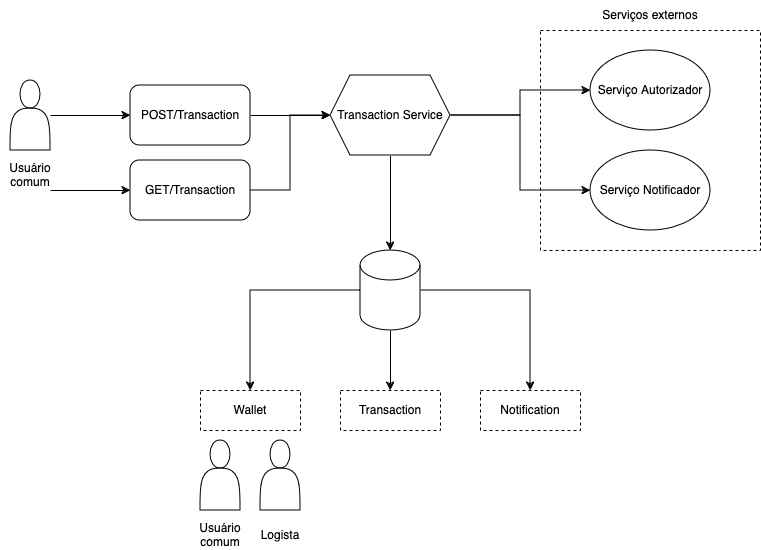

The diagram above was exported from draw.io. Its source (the exported page's mxGraphModel, read from the mxfile embedded in the PNG):
<mxGraphModel dx="1230" dy="793" grid="1" gridSize="10" guides="1" tooltips="1" connect="1" arrows="1" fold="1" page="1" pageScale="1" pageWidth="850" pageHeight="1100" math="0" shadow="0">
  <root>
    <mxCell id="0" />
    <mxCell id="1" parent="0" />
    <mxCell id="zzY0HvAgfwAQx9iD6STM-27" value="" style="whiteSpace=wrap;html=1;aspect=fixed;dashed=1;fillColor=none;" parent="1" vertex="1">
      <mxGeometry x="610" y="320" width="220" height="220" as="geometry" />
    </mxCell>
    <mxCell id="zzY0HvAgfwAQx9iD6STM-9" value="" style="edgeStyle=orthogonalEdgeStyle;rounded=0;orthogonalLoop=1;jettySize=auto;html=1;" parent="1" source="zzY0HvAgfwAQx9iD6STM-2" target="zzY0HvAgfwAQx9iD6STM-8" edge="1">
      <mxGeometry relative="1" as="geometry" />
    </mxCell>
    <mxCell id="zzY0HvAgfwAQx9iD6STM-2" value="POST/Transaction" style="rounded=1;whiteSpace=wrap;html=1;" parent="1" vertex="1">
      <mxGeometry x="200" y="375" width="120" height="60" as="geometry" />
    </mxCell>
    <mxCell id="zzY0HvAgfwAQx9iD6STM-4" value="" style="group" parent="1" vertex="1" connectable="0">
      <mxGeometry x="70" y="370" width="60" height="110" as="geometry" />
    </mxCell>
    <mxCell id="zzY0HvAgfwAQx9iD6STM-1" value="" style="shape=actor;whiteSpace=wrap;html=1;" parent="zzY0HvAgfwAQx9iD6STM-4" vertex="1">
      <mxGeometry x="10" width="40" height="70" as="geometry" />
    </mxCell>
    <mxCell id="zzY0HvAgfwAQx9iD6STM-3" value="Usuário comum" style="text;html=1;align=center;verticalAlign=middle;whiteSpace=wrap;rounded=0;" parent="zzY0HvAgfwAQx9iD6STM-4" vertex="1">
      <mxGeometry y="80" width="60" height="30" as="geometry" />
    </mxCell>
    <mxCell id="qgiIDYzgOl3mSGV79hvz-2" value="" style="edgeStyle=orthogonalEdgeStyle;rounded=0;orthogonalLoop=1;jettySize=auto;html=1;" edge="1" parent="zzY0HvAgfwAQx9iD6STM-4">
      <mxGeometry relative="1" as="geometry">
        <mxPoint x="50" y="110" as="sourcePoint" />
        <mxPoint x="130" y="110" as="targetPoint" />
      </mxGeometry>
    </mxCell>
    <mxCell id="zzY0HvAgfwAQx9iD6STM-5" value="" style="group" parent="1" vertex="1" connectable="0">
      <mxGeometry x="260" y="730" width="60" height="110" as="geometry" />
    </mxCell>
    <mxCell id="zzY0HvAgfwAQx9iD6STM-6" value="" style="shape=actor;whiteSpace=wrap;html=1;" parent="zzY0HvAgfwAQx9iD6STM-5" vertex="1">
      <mxGeometry x="10" width="40" height="70" as="geometry" />
    </mxCell>
    <mxCell id="zzY0HvAgfwAQx9iD6STM-7" value="Usuário comum" style="text;html=1;align=center;verticalAlign=middle;whiteSpace=wrap;rounded=0;" parent="zzY0HvAgfwAQx9iD6STM-5" vertex="1">
      <mxGeometry y="80" width="60" height="30" as="geometry" />
    </mxCell>
    <mxCell id="zzY0HvAgfwAQx9iD6STM-11" value="" style="edgeStyle=orthogonalEdgeStyle;rounded=0;orthogonalLoop=1;jettySize=auto;html=1;" parent="1" source="zzY0HvAgfwAQx9iD6STM-8" target="zzY0HvAgfwAQx9iD6STM-10" edge="1">
      <mxGeometry relative="1" as="geometry" />
    </mxCell>
    <mxCell id="zzY0HvAgfwAQx9iD6STM-32" value="" style="edgeStyle=orthogonalEdgeStyle;rounded=0;orthogonalLoop=1;jettySize=auto;html=1;entryX=0;entryY=0.5;entryDx=0;entryDy=0;" parent="1" source="zzY0HvAgfwAQx9iD6STM-8" target="zzY0HvAgfwAQx9iD6STM-25" edge="1">
      <mxGeometry relative="1" as="geometry" />
    </mxCell>
    <mxCell id="zzY0HvAgfwAQx9iD6STM-34" value="" style="edgeStyle=orthogonalEdgeStyle;rounded=0;orthogonalLoop=1;jettySize=auto;html=1;entryX=0;entryY=0.5;entryDx=0;entryDy=0;" parent="1" source="zzY0HvAgfwAQx9iD6STM-8" target="zzY0HvAgfwAQx9iD6STM-26" edge="1">
      <mxGeometry relative="1" as="geometry" />
    </mxCell>
    <mxCell id="zzY0HvAgfwAQx9iD6STM-8" value="Transaction Service" style="shape=hexagon;perimeter=hexagonPerimeter2;whiteSpace=wrap;html=1;fixedSize=1;" parent="1" vertex="1">
      <mxGeometry x="400" y="365" width="120" height="80" as="geometry" />
    </mxCell>
    <mxCell id="zzY0HvAgfwAQx9iD6STM-22" style="edgeStyle=orthogonalEdgeStyle;rounded=0;orthogonalLoop=1;jettySize=auto;html=1;entryX=0.5;entryY=0;entryDx=0;entryDy=0;" parent="1" source="zzY0HvAgfwAQx9iD6STM-10" target="zzY0HvAgfwAQx9iD6STM-13" edge="1">
      <mxGeometry relative="1" as="geometry" />
    </mxCell>
    <mxCell id="zzY0HvAgfwAQx9iD6STM-23" value="" style="edgeStyle=orthogonalEdgeStyle;rounded=0;orthogonalLoop=1;jettySize=auto;html=1;" parent="1" source="zzY0HvAgfwAQx9iD6STM-10" target="zzY0HvAgfwAQx9iD6STM-14" edge="1">
      <mxGeometry relative="1" as="geometry" />
    </mxCell>
    <mxCell id="zzY0HvAgfwAQx9iD6STM-24" style="edgeStyle=orthogonalEdgeStyle;rounded=0;orthogonalLoop=1;jettySize=auto;html=1;entryX=0.5;entryY=0;entryDx=0;entryDy=0;" parent="1" source="zzY0HvAgfwAQx9iD6STM-10" target="zzY0HvAgfwAQx9iD6STM-16" edge="1">
      <mxGeometry relative="1" as="geometry" />
    </mxCell>
    <mxCell id="zzY0HvAgfwAQx9iD6STM-10" value="" style="shape=cylinder3;whiteSpace=wrap;html=1;boundedLbl=1;backgroundOutline=1;size=15;" parent="1" vertex="1">
      <mxGeometry x="430" y="540" width="60" height="80" as="geometry" />
    </mxCell>
    <mxCell id="zzY0HvAgfwAQx9iD6STM-13" value="Wallet" style="whiteSpace=wrap;html=1;align=center;dashed=1;" parent="1" vertex="1">
      <mxGeometry x="270" y="680" width="100" height="40" as="geometry" />
    </mxCell>
    <mxCell id="zzY0HvAgfwAQx9iD6STM-14" value="Transaction" style="whiteSpace=wrap;html=1;align=center;dashed=1;" parent="1" vertex="1">
      <mxGeometry x="410" y="680" width="100" height="40" as="geometry" />
    </mxCell>
    <mxCell id="zzY0HvAgfwAQx9iD6STM-16" value="Notification" style="whiteSpace=wrap;html=1;align=center;dashed=1;" parent="1" vertex="1">
      <mxGeometry x="550" y="680" width="100" height="40" as="geometry" />
    </mxCell>
    <mxCell id="zzY0HvAgfwAQx9iD6STM-17" value="" style="group" parent="1" vertex="1" connectable="0">
      <mxGeometry x="320" y="730" width="60" height="110" as="geometry" />
    </mxCell>
    <mxCell id="zzY0HvAgfwAQx9iD6STM-18" value="" style="shape=actor;whiteSpace=wrap;html=1;" parent="zzY0HvAgfwAQx9iD6STM-17" vertex="1">
      <mxGeometry x="10" width="40" height="70" as="geometry" />
    </mxCell>
    <mxCell id="zzY0HvAgfwAQx9iD6STM-19" value="Logista" style="text;html=1;align=center;verticalAlign=middle;whiteSpace=wrap;rounded=0;" parent="zzY0HvAgfwAQx9iD6STM-17" vertex="1">
      <mxGeometry y="80" width="60" height="30" as="geometry" />
    </mxCell>
    <mxCell id="zzY0HvAgfwAQx9iD6STM-20" value="" style="edgeStyle=orthogonalEdgeStyle;rounded=0;orthogonalLoop=1;jettySize=auto;html=1;" parent="1" source="zzY0HvAgfwAQx9iD6STM-1" target="zzY0HvAgfwAQx9iD6STM-2" edge="1">
      <mxGeometry relative="1" as="geometry" />
    </mxCell>
    <mxCell id="zzY0HvAgfwAQx9iD6STM-25" value="Serviço Autorizador" style="ellipse;whiteSpace=wrap;html=1;" parent="1" vertex="1">
      <mxGeometry x="660" y="340" width="120" height="80" as="geometry" />
    </mxCell>
    <mxCell id="zzY0HvAgfwAQx9iD6STM-26" value="Serviço Notificador" style="ellipse;whiteSpace=wrap;html=1;" parent="1" vertex="1">
      <mxGeometry x="660" y="440" width="120" height="80" as="geometry" />
    </mxCell>
    <mxCell id="zzY0HvAgfwAQx9iD6STM-28" value="&lt;div&gt;Serviços externos&lt;br&gt;&lt;/div&gt;" style="text;html=1;align=center;verticalAlign=middle;whiteSpace=wrap;rounded=0;" parent="1" vertex="1">
      <mxGeometry x="660" y="290" width="120" height="30" as="geometry" />
    </mxCell>
    <mxCell id="qgiIDYzgOl3mSGV79hvz-1" value="GET/Transaction" style="rounded=1;whiteSpace=wrap;html=1;" vertex="1" parent="1">
      <mxGeometry x="200" y="450" width="120" height="60" as="geometry" />
    </mxCell>
    <mxCell id="qgiIDYzgOl3mSGV79hvz-3" value="" style="edgeStyle=orthogonalEdgeStyle;rounded=0;orthogonalLoop=1;jettySize=auto;html=1;exitX=1;exitY=0.5;exitDx=0;exitDy=0;entryX=0;entryY=0.5;entryDx=0;entryDy=0;" edge="1" parent="1" source="qgiIDYzgOl3mSGV79hvz-1" target="zzY0HvAgfwAQx9iD6STM-8">
      <mxGeometry relative="1" as="geometry">
        <mxPoint x="330" y="415" as="sourcePoint" />
        <mxPoint x="410" y="415" as="targetPoint" />
      </mxGeometry>
    </mxCell>
  </root>
</mxGraphModel>